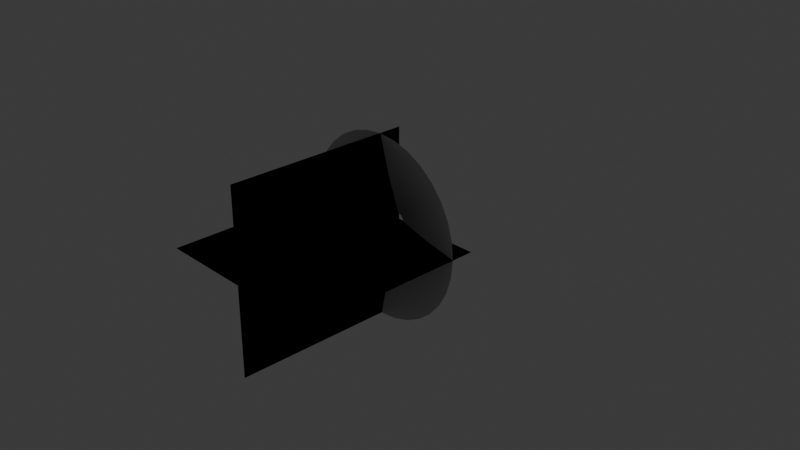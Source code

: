 # Source: MuzzleFlash.blend  (saved by Blender 4.2.66; exported with 4.5.12 LTS)
import bpy
from mathutils import Matrix  # noqa: F401  (used for matrix-valued properties, if any)

bpy.ops.wm.read_factory_settings(use_empty=True)
scene = bpy.context.scene
scene.name = 'Scene'

# ---- collections
col_collection = bpy.data.collections.new('Collection'); scene.collection.children.link(col_collection)

# ---- world
world_world = bpy.data.worlds.new('World'); scene.world = world_world
world_world.use_nodes = True; world_world.node_tree.nodes.clear()
_N = world_world.node_tree.nodes; _L = world_world.node_tree.links
n0 = _N.new('ShaderNodeOutputWorld'); n0.name = 'World Output'; n0.location = (300, 300)
n1 = _N.new('ShaderNodeBackground'); n1.name = 'Background'; n1.location = (10, 300)
n1.inputs[0].default_value = (0.05088, 0.05088, 0.05088, 1.0)
_L.new(n1.outputs[0], n0.inputs[0])
n0.is_active_output = True
world_world.color = (0.05088, 0.05088, 0.05088)
world_world.sun_shadow_jitter_overblur = 0.0

# ---- cameras
cam_camera = bpy.data.cameras.new('Camera')
cam_camera.clip_end = 100.0
cam_camera.ortho_scale = 7.314

# ---- lights
light_light = bpy.data.lights.new('Light', 'POINT')
light_light.energy = 1000.0
light_light.shadow_soft_size = 0.1

# ---- meshes
me_circle = bpy.data.meshes.new('Circle')
me_circle.from_pydata([(-8.882e-16, -0.2478, 0.9967), (-0.1951, -0.2478, 0.9775), (-0.3827, -0.2478, 0.9206), (-0.5556, -0.2478, 0.8282), (-0.7071, -0.2478, 0.7038), (-0.8315, -0.2478, 0.5523), (-0.9239, -0.2478, 0.3794), (-0.9808, -0.2478, 0.1918), (-1.0, -0.2478, -0.003296), (-0.9808, -0.2478, -0.1984), (-0.9239, -0.2478, -0.386), (-0.8315, -0.2478, -0.5589), (-0.7071, -0.2478, -0.7104), (-0.5556, -0.2478, -0.8348), (-0.3827, -0.2478, -0.9272), (-0.1951, -0.2478, -0.9841), (-8.882e-16, -0.2478, -1.003), (0.1951, -0.2478, -0.9841), (0.3827, -0.2478, -0.9272), (0.5556, -0.2478, -0.8348), (0.7071, -0.2478, -0.7104), (0.8315, -0.2478, -0.5589), (0.9239, -0.2478, -0.386), (0.9808, -0.2478, -0.1984), (1.0, -0.2478, -0.003296), (0.9808, -0.2478, 0.1918), (0.9239, -0.2478, 0.3794), (0.8315, -0.2478, 0.5523), (0.7071, -0.2478, 0.7038), (0.5556, -0.2478, 0.8282), (0.3827, -0.2478, 0.9206), (0.1951, -0.2478, 0.9775), (-1.46e-08, -0.01423, 0.07027), (-0.01435, -0.01423, 0.06886), (-0.02815, -0.01423, 0.06467), (-0.04087, -0.01423, 0.05788), (-0.05201, -0.01423, 0.04873), (-0.06116, -0.01423, 0.03758), (-0.06796, -0.01423, 0.02486), (-0.07215, -0.01423, 0.01106), (-0.07356, -0.01423, -0.003287), (-0.07215, -0.01423, -0.01764), (-0.06796, -0.01423, -0.03144), (-0.06116, -0.01423, -0.04415), (-0.05201, -0.01423, -0.0553), (-0.04087, -0.01422, -0.06445), (-0.02815, -0.01422, -0.07125), (-0.01435, -0.01422, -0.07543), (-1.46e-08, -0.01422, -0.07685), (0.01435, -0.01422, -0.07543), (0.02815, -0.01422, -0.07125), (0.04087, -0.01422, -0.06445), (0.05201, -0.01423, -0.0553), (0.06116, -0.01423, -0.04415), (0.06796, -0.01423, -0.03144), (0.07215, -0.01423, -0.01764), (0.07356, -0.01423, -0.003287), (0.07215, -0.01423, 0.01106), (0.06796, -0.01423, 0.02486), (0.06116, -0.01423, 0.03758), (0.05201, -0.01423, 0.04873), (0.04087, -0.01423, 0.05788), (0.02815, -0.01423, 0.06467), (0.01435, -0.01423, 0.06886), (0.5368, -0.1431, -0.003292), (0.5265, -0.1431, 0.1014), (-0.4463, -0.1431, -0.3015), (-0.3796, -0.1431, -0.3829), (0.4959, -0.1431, 0.2021), (-0.2982, -0.1431, -0.4496), (0.4463, -0.1431, 0.2949), (-0.2054, -0.1431, -0.4992), (-7.298e-09, -0.1431, 0.5335), (-0.1047, -0.1431, 0.5232), (0.3796, -0.1431, 0.3763), (-0.1047, -0.1431, -0.5298), (-0.2054, -0.1431, 0.4926), (0.2982, -0.1431, 0.443), (-7.298e-09, -0.1431, -0.5401), (-0.2982, -0.1431, 0.443), (0.2054, -0.1431, 0.4926), (0.1047, -0.1431, -0.5298), (-0.3796, -0.1431, 0.3763), (0.1047, -0.1431, 0.5232), (0.2054, -0.1431, -0.4992), (-0.4463, -0.1431, 0.2949), (0.2982, -0.1431, -0.4496), (-0.4959, -0.1431, 0.2021), (0.3796, -0.1431, -0.3829), (-0.5265, -0.1431, 0.1014), (0.4463, -0.1431, -0.3015), (-0.5368, -0.1431, -0.003292), (0.4959, -0.1431, -0.2087), (-0.5265, -0.1431, -0.108), (0.5265, -0.1431, -0.108), (-0.4959, -0.1431, -0.2087)], [], [(65, 64, 56, 57), (67, 66, 43, 44), (68, 65, 57, 58), (69, 67, 44, 45), (70, 68, 58, 59), (71, 69, 45, 46), (73, 72, 32, 33), (74, 70, 59, 60), (75, 71, 46, 47), (76, 73, 33, 34), (77, 74, 60, 61), (78, 75, 47, 48), (79, 76, 34, 35), (80, 77, 61, 62), (81, 78, 48, 49), (82, 79, 35, 36), (83, 80, 62, 63), (84, 81, 49, 50), (85, 82, 36, 37), (72, 83, 63, 32), (86, 84, 50, 51), (87, 85, 37, 38), (88, 86, 51, 52), (89, 87, 38, 39), (90, 88, 52, 53), (91, 89, 39, 40), (92, 90, 53, 54), (93, 91, 40, 41), (94, 92, 54, 55), (95, 93, 41, 42), (64, 94, 55, 56), (66, 95, 42, 43), (11, 10, 95, 66), (24, 23, 94, 64), (10, 9, 93, 95), (23, 22, 92, 94), (9, 8, 91, 93), (22, 21, 90, 92), (8, 7, 89, 91), (21, 20, 88, 90), (7, 6, 87, 89), (20, 19, 86, 88), (6, 5, 85, 87), (19, 18, 84, 86), (0, 31, 83, 72), (5, 4, 82, 85), (18, 17, 81, 84), (31, 30, 80, 83), (4, 3, 79, 82), (17, 16, 78, 81), (30, 29, 77, 80), (3, 2, 76, 79), (16, 15, 75, 78), (29, 28, 74, 77), (2, 1, 73, 76), (15, 14, 71, 75), (28, 27, 70, 74), (1, 0, 72, 73), (14, 13, 69, 71), (27, 26, 68, 70), (13, 12, 67, 69), (26, 25, 65, 68), (12, 11, 66, 67), (25, 24, 64, 65)])
me_circle.polygons.foreach_set('use_smooth', [True] * 64)
_uv = me_circle.uv_layers.new(name='UVMap')
_uv.uv.foreach_set('vector', [0.5316, 0.5, 0.5004, 0.5, 0.5004, 1.0, 0.5316, 1.0, 0.1257, 0.5, 0.09448, 0.5, 0.09447, 1.0, 0.1257, 1.0, 0.5629, 0.5, 0.5316, 0.5, 0.5316, 1.0, 0.5628, 1.0, 0.1569, 0.5, 0.1257, 0.5, 0.1257, 1.0, 0.1569, 1.0, 0.5941, 0.5, 0.5629, 0.5, 0.5628, 1.0, 0.5941, 1.0, 0.1882, 0.5, 0.1569, 0.5, 0.1569, 1.0, 0.1881, 1.0, 0.7814, 0.5, 0.7502, 0.5, 0.7502, 1.0, 0.7814, 1.0, 0.6253, 0.5, 0.5941, 0.5, 0.5941, 1.0, 0.6253, 1.0, 0.2194, 0.5, 0.1882, 0.5, 0.1881, 1.0, 0.2194, 1.0, 0.8127, 0.5, 0.7814, 0.5, 0.7814, 1.0, 0.8126, 1.0, 0.6565, 0.5, 0.6253, 0.5, 0.6253, 1.0, 0.6565, 1.0, 0.2506, 0.5, 0.2194, 0.5, 0.2194, 1.0, 0.2506, 1.0, 0.8439, 0.5, 0.8127, 0.5, 0.8126, 1.0, 0.8439, 1.0, 0.6878, 0.5, 0.6565, 0.5, 0.6565, 1.0, 0.6877, 1.0, 0.2818, 0.5, 0.2506, 0.5, 0.2506, 1.0, 0.2818, 1.0, 0.8751, 0.5, 0.8439, 0.5, 0.8439, 1.0, 0.8751, 1.0, 0.719, 0.5, 0.6878, 0.5, 0.6877, 1.0, 0.719, 1.0, 0.3131, 0.5, 0.2818, 0.5, 0.2818, 1.0, 0.313, 1.0, 0.9063, 0.5, 0.8751, 0.5, 0.8751, 1.0, 0.9063, 1.0, 0.7502, 0.5, 0.719, 0.5, 0.719, 1.0, 0.7502, 1.0, 0.3443, 0.5, 0.3131, 0.5, 0.313, 1.0, 0.3443, 1.0, 0.9376, 0.5, 0.9063, 0.5, 0.9063, 1.0, 0.9375, 1.0, 0.3755, 0.5, 0.3443, 0.5, 0.3443, 1.0, 0.3755, 1.0, 0.9688, 0.5, 0.9376, 0.5, 0.9375, 1.0, 0.9688, 1.0, 0.4067, 0.5, 0.3755, 0.5, 0.3755, 1.0, 0.4067, 1.0, 1.0, 0.5, 0.9688, 0.5, 0.9688, 1.0, 1.0, 1.0, 0.438, 0.5, 0.4067, 0.5, 0.4067, 1.0, 0.4379, 1.0, 0.03203, 0.5, 0.0008079, 0.5, 0.0007988, 1.0, 0.03202, 1.0, 0.4692, 0.5, 0.438, 0.5, 0.4379, 1.0, 0.4692, 1.0, 0.06326, 0.5, 0.03203, 0.5, 0.03202, 1.0, 0.06325, 1.0, 0.5004, 0.5, 0.4692, 0.5, 0.4692, 1.0, 0.5004, 1.0, 0.09448, 0.5, 0.06326, 0.5, 0.06325, 1.0, 0.09447, 1.0, 0.09449, 6.127e-05, 0.06327, 6.068e-05, 0.06326, 0.5, 0.09448, 0.5, 0.5004, 6.86e-05, 0.4692, 6.801e-05, 0.4692, 0.5, 0.5004, 0.5, 0.06327, 6.068e-05, 0.03204, 6.014e-05, 0.03203, 0.5, 0.06326, 0.5, 0.4692, 6.801e-05, 0.438, 6.747e-05, 0.438, 0.5, 0.4692, 0.5, 0.03204, 6.014e-05, 0.0008169, 5.96e-05, 0.0008079, 0.5, 0.03203, 0.5, 0.438, 6.747e-05, 0.4067, 6.694e-05, 0.4067, 0.5, 0.438, 0.5, 1.0, 7.766e-05, 0.9688, 7.713e-05, 0.9688, 0.5, 1.0, 0.5, 0.4067, 6.694e-05, 0.3755, 6.634e-05, 0.3755, 0.5, 0.4067, 0.5, 0.9688, 7.713e-05, 0.9376, 7.659e-05, 0.9376, 0.5, 0.9688, 0.5, 0.3755, 6.634e-05, 0.3443, 6.574e-05, 0.3443, 0.5, 0.3755, 0.5, 0.9376, 7.659e-05, 0.9063, 7.6e-05, 0.9063, 0.5, 0.9376, 0.5, 0.3443, 6.574e-05, 0.3131, 6.521e-05, 0.3131, 0.5, 0.3443, 0.5, 0.7502, 7.313e-05, 0.719, 7.26e-05, 0.719, 0.5, 0.7502, 0.5, 0.9063, 7.6e-05, 0.8751, 7.54e-05, 0.8751, 0.5, 0.9063, 0.5, 0.3131, 6.521e-05, 0.2818, 6.461e-05, 0.2818, 0.5, 0.3131, 0.5, 0.719, 7.26e-05, 0.6878, 7.2e-05, 0.6878, 0.5, 0.719, 0.5, 0.8751, 7.54e-05, 0.8439, 7.486e-05, 0.8439, 0.5, 0.8751, 0.5, 0.2818, 6.461e-05, 0.2506, 6.407e-05, 0.2506, 0.5, 0.2818, 0.5, 0.6878, 7.2e-05, 0.6565, 7.147e-05, 0.6565, 0.5, 0.6878, 0.5, 0.8439, 7.486e-05, 0.8127, 7.433e-05, 0.8127, 0.5, 0.8439, 0.5, 0.2506, 6.407e-05, 0.2194, 6.348e-05, 0.2194, 0.5, 0.2506, 0.5, 0.6565, 7.147e-05, 0.6253, 7.087e-05, 0.6253, 0.5, 0.6565, 0.5, 0.8127, 7.433e-05, 0.7814, 7.373e-05, 0.7814, 0.5, 0.8127, 0.5, 0.2194, 6.348e-05, 0.1882, 6.294e-05, 0.1882, 0.5, 0.2194, 0.5, 0.6253, 7.087e-05, 0.5941, 7.027e-05, 0.5941, 0.5, 0.6253, 0.5, 0.7814, 7.373e-05, 0.7502, 7.313e-05, 0.7502, 0.5, 0.7814, 0.5, 0.1882, 6.294e-05, 0.1569, 6.241e-05, 0.1569, 0.5, 0.1882, 0.5, 0.5941, 7.027e-05, 0.5629, 6.974e-05, 0.5629, 0.5, 0.5941, 0.5, 0.1569, 6.241e-05, 0.1257, 6.187e-05, 0.1257, 0.5, 0.1569, 0.5, 0.5629, 6.974e-05, 0.5316, 6.92e-05, 0.5316, 0.5, 0.5629, 0.5, 0.1257, 6.187e-05, 0.09449, 6.127e-05, 0.09448, 0.5, 0.1257, 0.5, 0.5316, 6.92e-05, 0.5004, 6.86e-05, 0.5004, 0.5, 0.5316, 0.5])
me_circle.update()
me_plane = bpy.data.meshes.new('Plane')
me_plane.from_pydata([(-1.0, -1.192e-07, 0.0), (1.0, -1.192e-07, 0.0), (-1.0, -2.0, 0.0), (1.0, -2.0, 0.0), (1.0, -2.0, 0.0), (-1.0, -2.0, 0.0), (1.0, -1.192e-07, 0.0), (-1.0, -1.192e-07, 0.0), (0.0, -1.788e-07, 1.0), (0.0, -1.788e-07, -1.0), (0.0, -2.0, 1.0), (0.0, -2.0, -1.0), (1.0, -1.192e-07, 0.0), (-1.0, -1.192e-07, 0.0), (-1.0, -2.0, 0.0), (1.0, -2.0, 0.0), (1.0, -2.0, 0.0), (1.0, -1.192e-07, 0.0), (-1.0, -2.0, 0.0), (-1.0, -1.192e-07, 0.0), (0.0, -1.788e-07, -1.0), (0.0, -1.788e-07, 1.0), (0.0, -2.0, 1.0), (0.0, -2.0, -1.0)], [], [(3, 1, 0, 2), (4, 6, 7, 5), (11, 9, 8, 10), (15, 14, 13, 12), (16, 18, 19, 17), (23, 22, 21, 20), (5, 7, 19, 18), (1, 3, 15, 12), (11, 10, 22, 23), (0, 1, 12, 13), (7, 6, 17, 19), (6, 4, 16, 17), (9, 11, 23, 20), (2, 0, 13, 14), (8, 9, 20, 21), (4, 5, 18, 16), (3, 2, 14, 15), (10, 8, 21, 22)])
_uv = me_plane.uv_layers.new(name='UVMap')
_uv.uv.foreach_set('vector', [1.192e-07, 0.002894, 0.002894, 1.0, 1.0, 0.9971, 0.9971, 1.192e-07, 1.192e-07, 0.002894, 0.002894, 1.0, 1.0, 0.9971, 0.9971, 1.192e-07, 1.192e-07, 0.002894, 0.002894, 1.0, 1.0, 0.9971, 0.9971, 1.192e-07, 1.192e-07, 0.002894, 0.9971, 1.192e-07, 1.0, 0.9971, 0.002894, 1.0, 1.192e-07, 0.002894, 0.9971, 1.192e-07, 1.0, 0.9971, 0.002894, 1.0, 1.192e-07, 0.002894, 0.9971, 1.192e-07, 1.0, 0.9971, 0.002894, 1.0, 0.9971, 1.192e-07, 1.0, 0.9971, 1.0, 0.9971, 0.9971, 1.192e-07, 0.002894, 1.0, 1.192e-07, 0.002894, 1.192e-07, 0.002894, 0.002894, 1.0, 1.192e-07, 0.002894, 0.9971, 1.192e-07, 0.9971, 1.192e-07, 1.192e-07, 0.002894, 1.0, 0.9971, 0.002894, 1.0, 0.002894, 1.0, 1.0, 0.9971, 1.0, 0.9971, 0.002894, 1.0, 0.002894, 1.0, 1.0, 0.9971, 0.002894, 1.0, 1.192e-07, 0.002894, 1.192e-07, 0.002894, 0.002894, 1.0, 0.002894, 1.0, 1.192e-07, 0.002894, 1.192e-07, 0.002894, 0.002894, 1.0, 0.9971, 1.192e-07, 1.0, 0.9971, 1.0, 0.9971, 0.9971, 1.192e-07, 1.0, 0.9971, 0.002894, 1.0, 0.002894, 1.0, 1.0, 0.9971, 1.192e-07, 0.002894, 0.9971, 1.192e-07, 0.9971, 1.192e-07, 1.192e-07, 0.002894, 1.192e-07, 0.002894, 0.9971, 1.192e-07, 0.9971, 1.192e-07, 1.192e-07, 0.002894, 0.9971, 1.192e-07, 1.0, 0.9971, 1.0, 0.9971, 0.9971, 1.192e-07])
me_plane.update()

# ---- objects
ob_light = bpy.data.objects.new('Light', light_light)
ob_camera = bpy.data.objects.new('Camera', cam_camera)
ob_muzzlecone = bpy.data.objects.new('MuzzleCone', me_circle)
ob_muzzleplane = bpy.data.objects.new('MuzzlePlane', me_plane)

# ---- transforms, parenting, visibility, modifiers, constraints
ob_light.location = (4.076, 1.005, 5.904)
ob_light.rotation_euler = (0.6503, 0.05522, 1.866)
ob_light.lock_rotations_4d = False
ob_light.empty_display_type = 'ARROWS'
ob_light.color = (0.0, 0.0, 0.0, 0.0)
ob_light.lineart.crease_threshold = 0.0
ob_camera.location = (7.359, -6.926, 4.958)
ob_camera.rotation_euler = (1.109, 0.0, 0.8149)
ob_camera.lock_rotations_4d = False
ob_camera.empty_display_type = 'ARROWS'
ob_camera.color = (0.0, 0.0, 0.0, 0.0)
ob_camera.display_type = 'WIRE'
ob_camera.lineart.crease_threshold = 0.0
ob_muzzlecone.location = (0.0, 0.0, 0.0)
ob_muzzleplane.location = (0.0, 0.0, 0.0)

# ---- collection membership
col_collection.objects.link(ob_light)
col_collection.objects.link(ob_camera)
col_collection.objects.link(ob_muzzlecone)
col_collection.objects.link(ob_muzzleplane)

# ---- scene / render settings (as saved in the file)
scene.camera = ob_camera
scene.frame_start = 1; scene.frame_end = 250; scene.frame_set(167)
scene.render.engine = 'BLENDER_EEVEE_NEXT'
bpy.context.view_layer.update()
